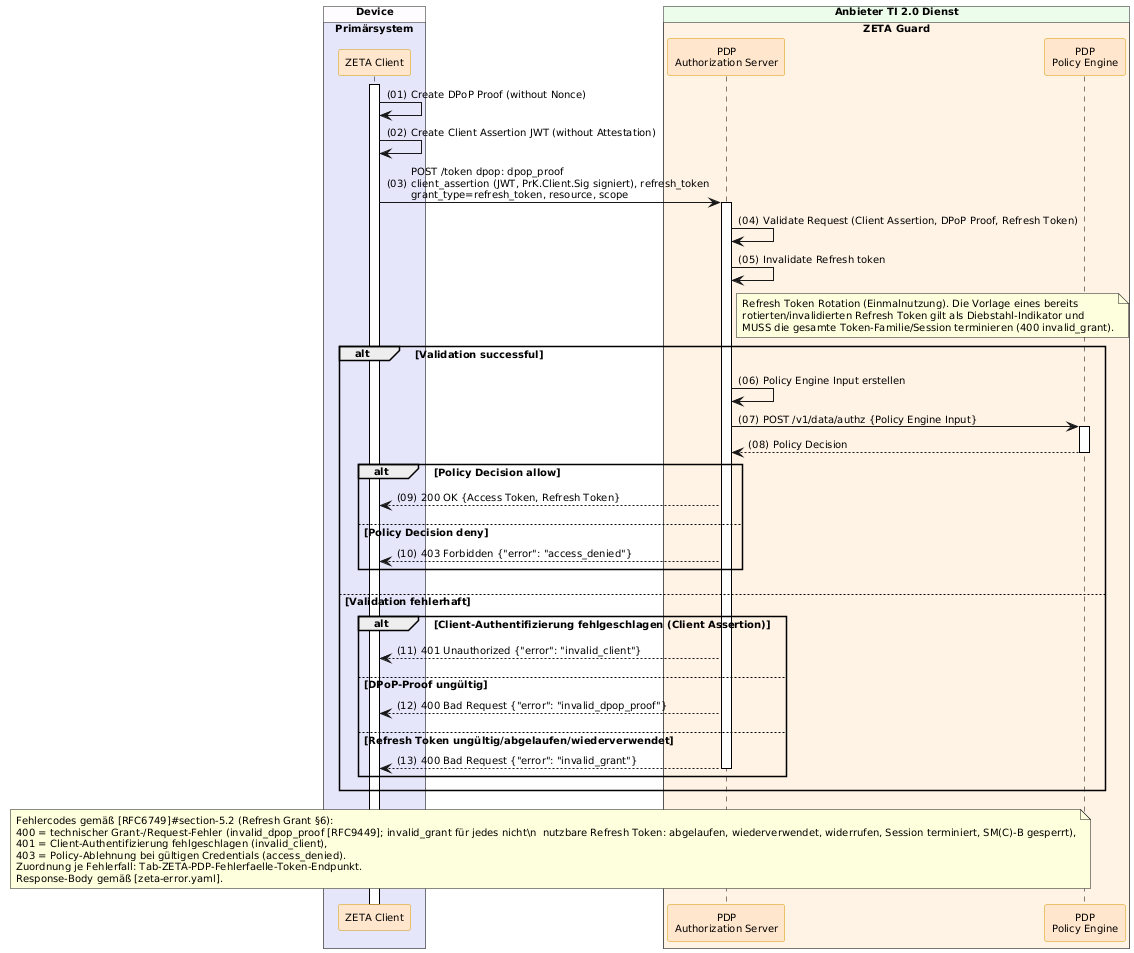

The diagram above was rendered by PlantUML. Its source (embedded in the PNG):
@startuml "Abb-ZETA-Token-Request-mit-Refresh-Token"
!include ../puml-layout.txt


' title Token Request with Refresh Token

!pragma teoz true

box "Device" DEVICE_COLOR
  box "Primärsystem" PRIMAERSYSTEM_COLOR
    participant Client as "ZETA Client" <<zeta>>
  end box
end box

box "Anbieter TI 2.0 Dienst" PROVIDER_COLOR
  box "ZETA Guard" ZETA_GUARD_COLOR
    participant AuthS as "PDP\nAuthorization Server" <<zeta>>
    participant OPA as "PDP\nPolicy Engine" <<zeta>>
  end box
end box

Client++

Client -> Client : Create DPoP Proof (without Nonce)
Client -> Client : Create Client Assertion JWT (without Attestation)
Client -> AuthS++: POST /token dpop: dpop_proof\nclient_assertion (JWT, PrK.Client.Sig signiert), refresh_token\ngrant_type=refresh_token, resource, scope
AuthS -> AuthS : Validate Request (Client Assertion, DPoP Proof, Refresh Token)
AuthS -> AuthS: Invalidate Refresh token
note right of AuthS
  Refresh Token Rotation (Einmalnutzung). Die Vorlage eines bereits
  rotierten/invalidierten Refresh Token gilt als Diebstahl-Indikator und
  MUSS die gesamte Token-Familie/Session terminieren (400 invalid_grant).
end note
alt Validation successful
  AuthS -> AuthS: Policy Engine Input erstellen
  AuthS -> OPA++: POST /v1/data/authz {Policy Engine Input}
  OPA --> AuthS--: Policy Decision
  alt Policy Decision allow
    AuthS --> Client: 200 OK {Access Token, Refresh Token}
  else Policy Decision deny
    AuthS --> Client: 403 Forbidden {"error": "access_denied"}
  end alt
else Validation fehlerhaft
  alt Client-Authentifizierung fehlgeschlagen (Client Assertion)
    AuthS --> Client: 401 Unauthorized {"error": "invalid_client"}
  else DPoP-Proof ungültig
    AuthS --> Client: 400 Bad Request {"error": "invalid_dpop_proof"}
  else Refresh Token ungültig/abgelaufen/wiederverwendet
    AuthS --> Client--: 400 Bad Request {"error": "invalid_grant"}
  end
end alt

note over AuthS, Client
  Fehlercodes gemäß [RFC6749]#section-5.2 (Refresh Grant §6):
  400 = technischer Grant-/Request-Fehler (invalid_dpop_proof [RFC9449]; invalid_grant für jedes nicht\n  nutzbare Refresh Token: abgelaufen, wiederverwendet, widerrufen, Session terminiert, SM(C)-B gesperrt),
  401 = Client-Authentifizierung fehlgeschlagen (invalid_client),
  403 = Policy-Ablehnung bei gültigen Credentials (access_denied).
  Zuordnung je Fehlerfall: Tab-ZETA-PDP-Fehlerfaelle-Token-Endpunkt.
  Response-Body gemäß [zeta-error.yaml].
end note

@enduml